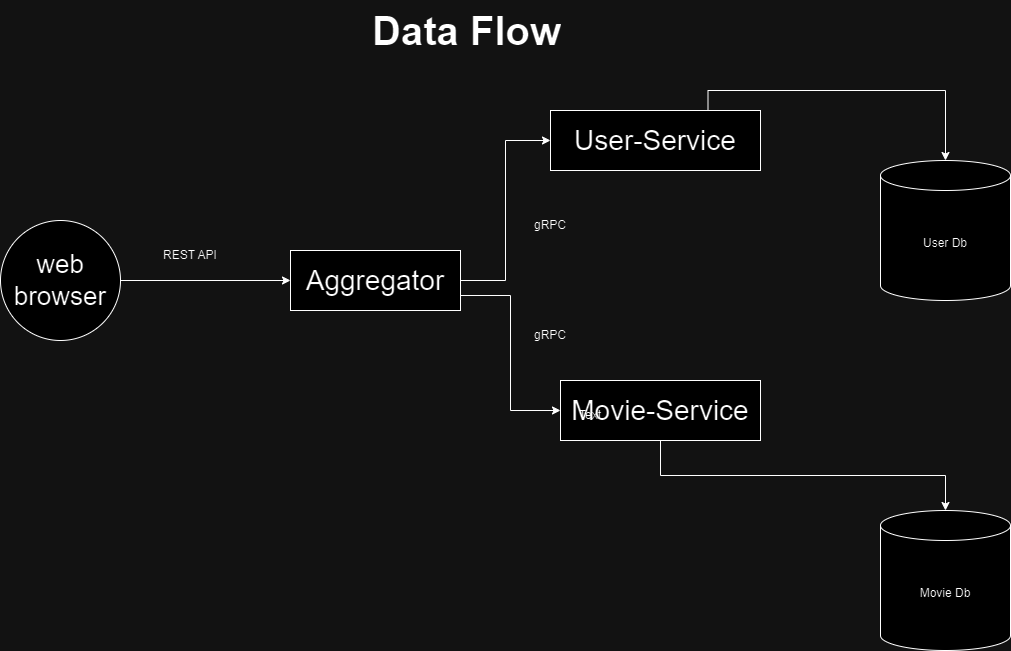

The diagram above was exported from draw.io. Its source (the exported page's mxGraphModel, read from the mxfile embedded in the PNG):
<mxGraphModel dx="1434" dy="738" grid="1" gridSize="10" guides="1" tooltips="1" connect="1" arrows="1" fold="1" page="1" pageScale="1" pageWidth="850" pageHeight="1100" math="0" shadow="0">
  <root>
    <mxCell id="0" />
    <mxCell id="1" parent="0" />
    <mxCell id="jGFuEN4HJc3v4G3RJYjJ-12" style="edgeStyle=orthogonalEdgeStyle;rounded=0;orthogonalLoop=1;jettySize=auto;html=1;exitX=1;exitY=0.5;exitDx=0;exitDy=0;entryX=0;entryY=0.5;entryDx=0;entryDy=0;" edge="1" parent="1" source="jGFuEN4HJc3v4G3RJYjJ-1" target="jGFuEN4HJc3v4G3RJYjJ-2">
      <mxGeometry relative="1" as="geometry" />
    </mxCell>
    <mxCell id="jGFuEN4HJc3v4G3RJYjJ-1" value="&lt;font style=&quot;font-size: 26px;&quot;&gt;web browser&lt;/font&gt;" style="ellipse;whiteSpace=wrap;html=1;aspect=fixed;" vertex="1" parent="1">
      <mxGeometry x="60" y="330" width="120" height="120" as="geometry" />
    </mxCell>
    <mxCell id="jGFuEN4HJc3v4G3RJYjJ-14" style="edgeStyle=orthogonalEdgeStyle;rounded=0;orthogonalLoop=1;jettySize=auto;html=1;exitX=1;exitY=0.5;exitDx=0;exitDy=0;entryX=0;entryY=0.5;entryDx=0;entryDy=0;" edge="1" parent="1" source="jGFuEN4HJc3v4G3RJYjJ-2" target="jGFuEN4HJc3v4G3RJYjJ-3">
      <mxGeometry relative="1" as="geometry">
        <mxPoint x="560" y="390" as="targetPoint" />
      </mxGeometry>
    </mxCell>
    <mxCell id="jGFuEN4HJc3v4G3RJYjJ-15" style="edgeStyle=orthogonalEdgeStyle;rounded=0;orthogonalLoop=1;jettySize=auto;html=1;exitX=1;exitY=0.75;exitDx=0;exitDy=0;entryX=0;entryY=0.5;entryDx=0;entryDy=0;" edge="1" parent="1" source="jGFuEN4HJc3v4G3RJYjJ-2" target="jGFuEN4HJc3v4G3RJYjJ-4">
      <mxGeometry relative="1" as="geometry" />
    </mxCell>
    <mxCell id="jGFuEN4HJc3v4G3RJYjJ-2" value="&lt;font style=&quot;font-size: 28px;&quot;&gt;Aggregator&lt;/font&gt;" style="rounded=0;whiteSpace=wrap;html=1;" vertex="1" parent="1">
      <mxGeometry x="350" y="360" width="170" height="60" as="geometry" />
    </mxCell>
    <mxCell id="jGFuEN4HJc3v4G3RJYjJ-3" value="&lt;font style=&quot;font-size: 28px;&quot;&gt;User-Service&lt;/font&gt;" style="rounded=0;whiteSpace=wrap;html=1;" vertex="1" parent="1">
      <mxGeometry x="610" y="220" width="210" height="60" as="geometry" />
    </mxCell>
    <mxCell id="jGFuEN4HJc3v4G3RJYjJ-10" style="edgeStyle=orthogonalEdgeStyle;rounded=0;orthogonalLoop=1;jettySize=auto;html=1;exitX=0.5;exitY=1;exitDx=0;exitDy=0;" edge="1" parent="1" source="jGFuEN4HJc3v4G3RJYjJ-4" target="jGFuEN4HJc3v4G3RJYjJ-6">
      <mxGeometry relative="1" as="geometry" />
    </mxCell>
    <mxCell id="jGFuEN4HJc3v4G3RJYjJ-4" value="&lt;font style=&quot;font-size: 28px;&quot;&gt;Movie-Service&lt;/font&gt;" style="rounded=0;whiteSpace=wrap;html=1;" vertex="1" parent="1">
      <mxGeometry x="620" y="490" width="200" height="60" as="geometry" />
    </mxCell>
    <mxCell id="jGFuEN4HJc3v4G3RJYjJ-5" value="User Db" style="shape=cylinder3;whiteSpace=wrap;html=1;boundedLbl=1;backgroundOutline=1;size=15;" vertex="1" parent="1">
      <mxGeometry x="940" y="270" width="130" height="140" as="geometry" />
    </mxCell>
    <mxCell id="jGFuEN4HJc3v4G3RJYjJ-6" value="Movie Db" style="shape=cylinder3;whiteSpace=wrap;html=1;boundedLbl=1;backgroundOutline=1;size=15;" vertex="1" parent="1">
      <mxGeometry x="940" y="620" width="130" height="140" as="geometry" />
    </mxCell>
    <mxCell id="jGFuEN4HJc3v4G3RJYjJ-11" style="edgeStyle=orthogonalEdgeStyle;rounded=0;orthogonalLoop=1;jettySize=auto;html=1;exitX=0.75;exitY=0;exitDx=0;exitDy=0;entryX=0.5;entryY=0;entryDx=0;entryDy=0;entryPerimeter=0;" edge="1" parent="1" source="jGFuEN4HJc3v4G3RJYjJ-3" target="jGFuEN4HJc3v4G3RJYjJ-5">
      <mxGeometry relative="1" as="geometry" />
    </mxCell>
    <mxCell id="jGFuEN4HJc3v4G3RJYjJ-16" value="REST API" style="text;html=1;align=center;verticalAlign=middle;whiteSpace=wrap;rounded=0;" vertex="1" parent="1">
      <mxGeometry x="220" y="350" width="60" height="30" as="geometry" />
    </mxCell>
    <mxCell id="jGFuEN4HJc3v4G3RJYjJ-17" value="gRPC" style="text;html=1;align=center;verticalAlign=middle;whiteSpace=wrap;rounded=0;" vertex="1" parent="1">
      <mxGeometry x="580" y="320" width="60" height="30" as="geometry" />
    </mxCell>
    <mxCell id="jGFuEN4HJc3v4G3RJYjJ-18" value="gRPC" style="text;html=1;align=center;verticalAlign=middle;whiteSpace=wrap;rounded=0;" vertex="1" parent="1">
      <mxGeometry x="580" y="430" width="60" height="30" as="geometry" />
    </mxCell>
    <mxCell id="jGFuEN4HJc3v4G3RJYjJ-19" value="Text" style="text;html=1;align=center;verticalAlign=middle;whiteSpace=wrap;rounded=0;" vertex="1" parent="1">
      <mxGeometry x="620" y="510" width="60" height="30" as="geometry" />
    </mxCell>
    <mxCell id="jGFuEN4HJc3v4G3RJYjJ-20" value="&lt;h1 style=&quot;margin-top: 0px;&quot;&gt;&lt;font style=&quot;font-size: 40px;&quot;&gt;Data Flow&lt;/font&gt;&lt;/h1&gt;" style="text;html=1;whiteSpace=wrap;overflow=hidden;rounded=0;" vertex="1" parent="1">
      <mxGeometry x="430" y="110" width="340" height="120" as="geometry" />
    </mxCell>
  </root>
</mxGraphModel>